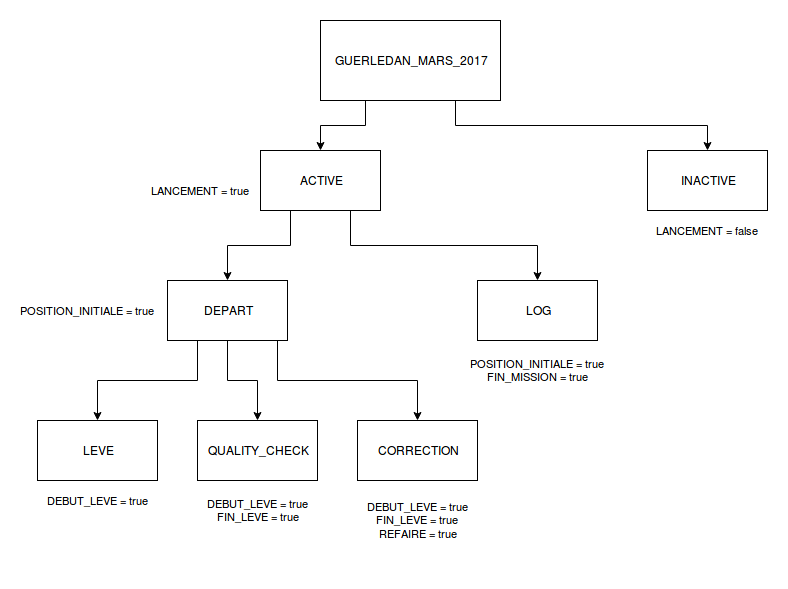

The diagram above was exported from draw.io. Its source (the exported page's mxGraphModel, read from the mxfile embedded in the PNG):
<mxGraphModel dx="1045" dy="568" grid="1" gridSize="10" guides="1" tooltips="1" connect="1" arrows="1" fold="1" page="1" pageScale="1" pageWidth="826" pageHeight="1169" background="#ffffff" math="0" shadow="0">
  <root>
    <mxCell id="0" />
    <mxCell id="1" parent="0" />
    <mxCell id="11" value="LANCEMENT = false" style="edgeStyle=orthogonalEdgeStyle;rounded=0;html=1;exitX=0.75;exitY=1;entryX=0.5;entryY=0;jettySize=auto;orthogonalLoop=1;" parent="1" source="2" target="3" edge="1">
      <mxGeometry x="1" y="80" relative="1" as="geometry">
        <mxPoint x="-80" y="80" as="offset" />
      </mxGeometry>
    </mxCell>
    <mxCell id="13" value="LANCEMENT = true " style="edgeStyle=orthogonalEdgeStyle;rounded=0;html=1;exitX=0.25;exitY=1;entryX=0.5;entryY=0;jettySize=auto;orthogonalLoop=1;" parent="1" source="2" target="4" edge="1">
      <mxGeometry x="1" y="-126" relative="1" as="geometry">
        <mxPoint x="6" y="40" as="offset" />
      </mxGeometry>
    </mxCell>
    <mxCell id="2" value="GUERLEDAN_MARS_2017" style="whiteSpace=wrap;html=1;" parent="1" vertex="1">
      <mxGeometry x="323" y="50" width="180" height="80" as="geometry" />
    </mxCell>
    <mxCell id="3" value="INACTIVE" style="whiteSpace=wrap;html=1;" parent="1" vertex="1">
      <mxGeometry x="650" y="180" width="120" height="60" as="geometry" />
    </mxCell>
    <mxCell id="16" value="POSITION_INITIALE = true" style="edgeStyle=orthogonalEdgeStyle;rounded=0;html=1;exitX=0.25;exitY=1;entryX=0.5;entryY=0;jettySize=auto;orthogonalLoop=1;" parent="1" source="4" target="6" edge="1">
      <mxGeometry x="1" y="-143" relative="1" as="geometry">
        <mxPoint x="3" y="30" as="offset" />
      </mxGeometry>
    </mxCell>
    <mxCell id="17" value="POSITION_INITIALE = true&lt;br&gt;FIN_MISSION = true" style="edgeStyle=orthogonalEdgeStyle;rounded=0;html=1;exitX=0.75;exitY=1;entryX=0.5;entryY=0;jettySize=auto;orthogonalLoop=1;" parent="1" source="4" target="5" edge="1">
      <mxGeometry x="1" y="90" relative="1" as="geometry">
        <mxPoint x="-90" y="90" as="offset" />
      </mxGeometry>
    </mxCell>
    <mxCell id="4" value="ACTIVE" style="whiteSpace=wrap;html=1;" parent="1" vertex="1">
      <mxGeometry x="263" y="180" width="120" height="60" as="geometry" />
    </mxCell>
    <mxCell id="5" value="LOG" style="whiteSpace=wrap;html=1;" parent="1" vertex="1">
      <mxGeometry x="480" y="310" width="120" height="60" as="geometry" />
    </mxCell>
    <mxCell id="18" value="DEBUT_LEVE = true" style="edgeStyle=orthogonalEdgeStyle;rounded=0;html=1;exitX=0.25;exitY=1;entryX=0.5;entryY=0;jettySize=auto;orthogonalLoop=1;" parent="1" source="6" target="7" edge="1">
      <mxGeometry x="1" y="80" relative="1" as="geometry">
        <mxPoint x="-80" y="80" as="offset" />
      </mxGeometry>
    </mxCell>
    <mxCell id="19" value="DEBUT_LEVE = true&lt;br&gt;FIN_LEVE = true" style="edgeStyle=orthogonalEdgeStyle;rounded=0;html=1;exitX=0.5;exitY=1;entryX=0.5;entryY=0;jettySize=auto;orthogonalLoop=1;" parent="1" source="6" target="8" edge="1">
      <mxGeometry x="1" y="90" relative="1" as="geometry">
        <mxPoint x="-90" y="90" as="offset" />
      </mxGeometry>
    </mxCell>
    <mxCell id="20" value="DEBUT_LEVE = true&lt;br&gt;FIN_LEVE = true&lt;br&gt;REFAIRE = true" style="edgeStyle=orthogonalEdgeStyle;rounded=0;html=1;exitX=0.75;exitY=1;entryX=0.5;entryY=0;jettySize=auto;orthogonalLoop=1;" parent="1" source="6" target="9" edge="1">
      <mxGeometry x="1" y="100" relative="1" as="geometry">
        <Array as="points">
          <mxPoint x="280" y="370" />
          <mxPoint x="280" y="410" />
          <mxPoint x="420" y="410" />
        </Array>
        <mxPoint x="-100" y="100" as="offset" />
      </mxGeometry>
    </mxCell>
    <mxCell id="6" value="DEPART" style="whiteSpace=wrap;html=1;" parent="1" vertex="1">
      <mxGeometry x="170" y="310" width="120" height="60" as="geometry" />
    </mxCell>
    <mxCell id="7" value="LEVE" style="whiteSpace=wrap;html=1;" parent="1" vertex="1">
      <mxGeometry x="40" y="450" width="120" height="60" as="geometry" />
    </mxCell>
    <mxCell id="8" value="QUALITY_CHECK" style="whiteSpace=wrap;html=1;" parent="1" vertex="1">
      <mxGeometry x="200" y="450" width="120" height="60" as="geometry" />
    </mxCell>
    <mxCell id="9" value="CORRECTION" style="whiteSpace=wrap;html=1;" parent="1" vertex="1">
      <mxGeometry x="360" y="450" width="120" height="60" as="geometry" />
    </mxCell>
    <mxCell id="22" style="edgeStyle=orthogonalEdgeStyle;rounded=0;html=1;exitX=0.75;exitY=0;entryX=0.75;entryY=0;jettySize=auto;orthogonalLoop=1;" parent="1" edge="1">
      <mxGeometry relative="1" as="geometry">
        <mxPoint x="50" y="590" as="sourcePoint" />
        <mxPoint x="50" y="590" as="targetPoint" />
      </mxGeometry>
    </mxCell>
  </root>
</mxGraphModel>